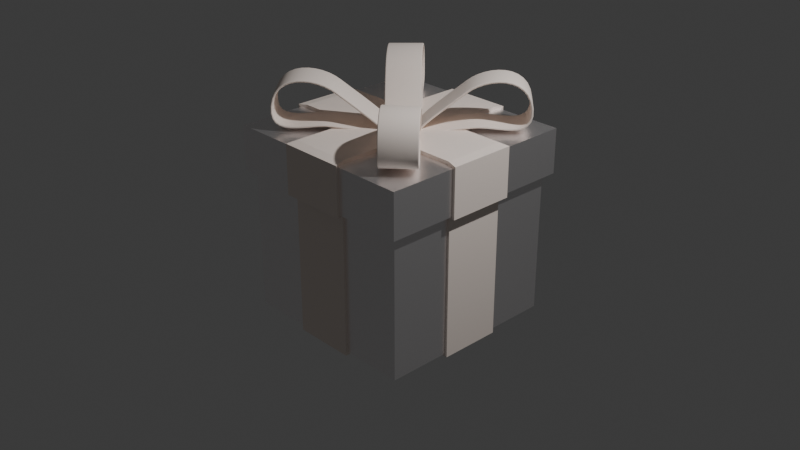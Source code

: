 # Source: present_silver.blend  (saved by Blender 4.0.36; exported with 4.5.12 LTS)
import bpy
from mathutils import Matrix  # noqa: F401  (used for matrix-valued properties, if any)

bpy.ops.wm.read_factory_settings(use_empty=True)
scene = bpy.context.scene
scene.name = 'Scene'

# ---- collections
col_collection = bpy.data.collections.new('Collection'); scene.collection.children.link(col_collection)
col_top_ribbons = bpy.data.collections.new('top_ribbons'); scene.collection.children.link(col_top_ribbons)

# ---- materials (node trees are filled in below, after node groups)
mat_material = bpy.data.materials.new('Material')
mat_material.alpha_threshold = 0.0
mat_material.use_transparent_shadow = False
mat_material.roughness = 0.5
mat_material.line_color = (0.0, 0.0, 0.0, 1.0)
mat_material_001 = bpy.data.materials.new('Material.001')
mat_material_001.use_transparent_shadow = False

# ---- material node trees
mat_material.use_nodes = True; mat_material.node_tree.nodes.clear()
_N = mat_material.node_tree.nodes; _L = mat_material.node_tree.links
n0 = _N.new('ShaderNodeOutputMaterial'); n0.name = 'Material Output'; n0.location = (300, 300)
n1 = _N.new('ShaderNodeBsdfPrincipled'); n1.name = 'Principled BSDF'; n1.location = (10, 300)
n1.inputs[0].default_value = (1.0, 0.974, 0.9789, 1.0)
n1.inputs[1].default_value = 0.9078
n1.inputs[2].default_value = 0.3226
n1.inputs[3].default_value = 1.45
_L.new(n1.outputs[0], n0.inputs[0])
n0.is_active_output = True
mat_material_001.use_nodes = True; mat_material_001.node_tree.nodes.clear()
_N = mat_material_001.node_tree.nodes; _L = mat_material_001.node_tree.links
n0 = _N.new('ShaderNodeBsdfPrincipled'); n0.name = 'Principled BSDF'; n0.location = (10, 300)
n0.inputs[0].default_value = (1.0, 0.8813, 0.8037, 1.0)
n0.inputs[2].default_value = 1.0
n0.inputs[3].default_value = 1.45
n1 = _N.new('ShaderNodeOutputMaterial'); n1.name = 'Material Output'; n1.location = (300, 300)
_L.new(n0.outputs[0], n1.inputs[0])
n1.is_active_output = True

# ---- world
world_world = bpy.data.worlds.new('World'); scene.world = world_world
world_world.use_nodes = True; world_world.node_tree.nodes.clear()
_N = world_world.node_tree.nodes; _L = world_world.node_tree.links
n0 = _N.new('ShaderNodeOutputWorld'); n0.name = 'World Output'; n0.location = (300, 300)
n1 = _N.new('ShaderNodeBackground'); n1.name = 'Background'; n1.location = (10, 300)
n1.inputs[0].default_value = (0.05088, 0.05088, 0.05088, 1.0)
_L.new(n1.outputs[0], n0.inputs[0])
n0.is_active_output = True
world_world.color = (0.05088, 0.05088, 0.05088)
world_world.use_sun_shadow = False
world_world.sun_shadow_jitter_overblur = 0.0

# ---- cameras
cam_camera = bpy.data.cameras.new('Camera')
cam_camera.clip_end = 100.0
cam_camera.ortho_scale = 7.314

# ---- lights
light_light = bpy.data.lights.new('Light', 'POINT')
light_light.transmission_factor = 0.0
light_light.use_soft_falloff = False
light_light.energy = 1000.0
light_light.shadow_soft_size = 0.1
light_light.shadow_maximum_resolution = 0.006
light_light.use_absolute_resolution = True

# ---- meshes
me_cube = bpy.data.meshes.new('Cube')
me_cube.from_pydata([(1.0, 1.0, 1.0), (1.0, 1.0, -1.0), (1.0, -1.0, 1.0), (1.0, -1.0, -1.0), (-1.0, 1.0, 1.0), (-1.0, 1.0, -1.0), (-1.0, -1.0, 1.0), (-1.0, -1.0, -1.0), (1.0, 1.0, 0.5224), (-1.0, -1.0, 0.5224), (1.0, -1.0, 0.5224), (-1.0, 1.0, 0.5224), (-1.079, -1.079, 0.5224), (-1.079, -1.079, 1.0), (1.079, -1.079, 1.0), (1.079, 1.079, 1.0), (-1.079, 1.079, 1.0), (1.079, 1.079, 0.5224), (1.079, -1.079, 0.5224), (-1.079, 1.079, 0.5224), (0.3333, 1.0, -1.0), (-0.3333, 1.0, -1.0), (0.3333, -1.0, 1.0), (-0.3333, -1.0, 1.0), (-0.3333, -1.0, -1.0), (0.3333, -1.0, -1.0), (-0.3333, 1.0, 1.0), (0.3333, 1.0, 1.0), (-0.3333, 1.0, 0.5224), (0.3333, 1.0, 0.5224), (0.3333, -1.0, 0.5224), (-0.3333, -1.0, 0.5224), (0.3598, -1.079, 1.0), (-0.3598, -1.079, 1.0), (-0.3598, 1.079, 1.0), (0.3598, 1.079, 1.0), (-0.3598, 1.079, 0.5224), (0.3598, 1.079, 0.5224), (0.3598, -1.079, 0.5224), (-0.3598, -1.079, 0.5224), (-1.0, 0.3333, -1.0), (-1.0, -0.3333, -1.0), (1.0, 0.3333, 1.0), (1.0, -0.3333, 1.0), (-1.0, -0.3333, 1.0), (-1.0, 0.3333, 1.0), (1.0, -0.3333, -1.0), (1.0, 0.3333, -1.0), (1.0, 0.3333, 0.5224), (1.0, -0.3333, 0.5224), (-1.0, -0.3333, 0.5224), (-1.0, 0.3333, 0.5224), (1.079, 0.3598, 1.0), (1.079, -0.3598, 1.0), (-1.079, -0.3598, 1.0), (-1.079, 0.3598, 1.0), (1.079, 0.3598, 0.5224), (1.079, -0.3598, 0.5224), (-1.079, -0.3598, 0.5224), (-1.079, 0.3598, 0.5224), (-0.3333, 0.3333, -1.0), (-0.3333, -0.3333, -1.0), (0.3333, 0.3333, -1.0), (0.3333, -0.3333, -1.0), (0.3333, 0.3333, 1.0), (0.3333, -0.3333, 1.0), (-0.3333, 0.3333, 1.0), (-0.3333, -0.3333, 1.0), (0.3333, 1.028, -1.028), (-0.3333, 1.028, -1.028), (0.3333, -1.0, 1.039), (-0.3333, -1.0, 1.039), (-0.3333, -1.028, -1.028), (0.3333, -1.028, -1.028), (-0.3333, 1.0, 1.039), (0.3333, 1.0, 1.039), (-0.3333, 1.025, 0.4924), (0.3333, 1.025, 0.4924), (0.3333, -1.025, 0.4924), (-0.3333, -1.025, 0.4924), (0.3598, -1.11, 1.024), (-0.3598, -1.11, 1.024), (-0.3598, 1.11, 1.024), (0.3598, 1.11, 1.024), (-0.3598, 1.11, 0.4982), (0.3598, 1.11, 0.4982), (0.3598, -1.11, 0.4982), (-0.3598, -1.11, 0.4982), (-0.3333, -0.3333, -1.039), (0.3333, -0.3333, -1.039), (0.3333, -0.3333, 1.039), (-0.3333, -0.3333, 1.039), (-1.028, 0.3333, -1.028), (-1.028, -0.3333, -1.028), (1.0, 0.3333, 1.039), (1.0, -0.3333, 1.039), (-1.0, -0.3333, 1.039), (-1.0, 0.3333, 1.039), (1.028, -0.3333, -1.028), (1.028, 0.3333, -1.028), (1.025, 0.3333, 0.4924), (1.025, -0.3333, 0.4924), (-1.025, -0.3333, 0.4924), (-1.025, 0.3333, 0.4924), (1.11, 0.3598, 1.024), (1.11, -0.3598, 1.024), (-1.11, -0.3598, 1.024), (-1.11, 0.3598, 1.024), (1.11, 0.3598, 0.4982), (1.11, -0.3598, 0.4982), (-1.11, -0.3598, 0.4982), (-1.11, 0.3598, 0.4982), (-0.3333, 0.3333, -1.039), (0.3333, 0.3333, -1.039), (0.3333, 0.3333, 1.039), (-0.3333, 0.3333, 1.039)], [], [(67, 44, 6, 23), (50, 9, 12, 58), (45, 4, 16, 55), (63, 46, 3, 25), (23, 6, 13, 33), (48, 8, 17, 56), (20, 29, 8, 1), (46, 49, 10, 3), (40, 51, 11, 5), (24, 31, 9, 7), (39, 33, 13, 12), (59, 55, 16, 19), (57, 53, 14, 18), (37, 35, 15, 17), (43, 2, 14, 53), (28, 11, 19, 36), (27, 0, 15, 35), (30, 10, 18, 38), (9, 31, 39, 12), (61, 41, 93, 88), (4, 26, 34, 16), (30, 38, 86, 78), (8, 29, 37, 17), (62, 47, 99, 113), (19, 16, 34, 36), (32, 22, 70, 80), (18, 14, 32, 38), (40, 60, 112, 92), (3, 10, 30, 25), (39, 31, 79, 87), (5, 11, 28, 21), (48, 56, 108, 100), (2, 22, 32, 14), (60, 21, 69, 112), (41, 61, 24, 7), (29, 20, 68, 77), (43, 65, 22, 2), (57, 49, 101, 109), (21, 28, 76, 69), (49, 46, 98, 101), (0, 27, 64, 42), (31, 24, 72, 79), (65, 43, 95, 90), (47, 48, 100, 99), (5, 21, 60, 40), (25, 30, 78, 73), (0, 42, 52, 15), (42, 64, 114, 94), (17, 15, 52, 56), (51, 40, 92, 103), (12, 13, 54, 58), (33, 39, 87, 81), (7, 9, 50, 41), (41, 50, 102, 93), (1, 8, 48, 47), (38, 32, 80, 86), (10, 49, 57, 18), (44, 67, 91, 96), (20, 1, 47, 62), (55, 59, 111, 107), (6, 44, 54, 13), (35, 37, 85, 83), (11, 51, 59, 19), (66, 45, 97, 115), (26, 4, 45, 66), (58, 54, 106, 110), (79, 78, 86, 87), (74, 75, 83, 82), (77, 76, 84, 85), (84, 82, 83, 85), (86, 80, 81, 87), (73, 78, 79, 72), (69, 76, 77, 68), (70, 71, 81, 80), (88, 89, 73, 72), (90, 91, 71, 70), (75, 74, 115, 114), (114, 115, 91, 90), (94, 114, 90, 95), (69, 68, 113, 112), (112, 113, 89, 88), (92, 112, 88, 93), (94, 95, 105, 104), (108, 104, 105, 109), (110, 106, 107, 111), (93, 102, 103, 92), (99, 100, 101, 98), (101, 100, 108, 109), (113, 99, 98, 89), (96, 97, 107, 106), (103, 102, 110, 111), (115, 97, 96, 91), (23, 33, 81, 71), (20, 62, 113, 68), (46, 63, 89, 98), (34, 26, 74, 82), (52, 42, 94, 104), (24, 61, 88, 72), (54, 44, 96, 106), (27, 35, 83, 75), (43, 53, 105, 95), (63, 25, 73, 89), (64, 27, 75, 114), (45, 55, 107, 97), (37, 29, 77, 85), (56, 52, 104, 108), (22, 65, 90, 70), (59, 51, 103, 111), (28, 36, 84, 76), (53, 57, 109, 105), (67, 23, 71, 91), (26, 66, 115, 74), (50, 58, 110, 102), (36, 34, 82, 84)])
me_cube.polygons.foreach_set('material_index', [0, 0, 0, 0, 0, 0, 0, 0, 0, 0, 0, 0, 0, 0, 0, 0, 0, 0, 0, 1, 0, 1, 0, 1, 0, 1, 0, 1, 0, 1, 0, 1, 0, 1, 0, 1, 0, 1, 1, 1, 0, 1, 1, 1, 0, 1, 0, 1, 0, 1, 0, 1, 0, 1, 0, 1, 0, 1, 0, 1, 0, 1, 0, 1, 0, 1, 0, 1, 0, 1, 1, 1, 1, 1, 1, 1, 1, 1, 1, 1, 1, 1, 1, 1, 1, 1, 1, 0, 1, 1, 1, 1, 1, 1, 1, 1, 1, 1, 1, 1, 1, 1, 1, 1, 1, 1, 1, 1, 1, 1, 1, 1, 1, 1])
_uv = me_cube.uv_layers.new(name='UVMap')
_uv.uv.foreach_set('vector', [0.7917, 0.6667, 0.875, 0.6667, 0.875, 0.75, 0.7917, 0.75, 0.5653, 0.08333, 0.5653, 0.0, 0.5653, 0.0, 0.5653, 0.08333, 0.875, 0.5833, 0.875, 0.5, 0.875, 0.5, 0.875, 0.5833, 0.2917, 0.6667, 0.375, 0.6667, 0.375, 0.75, 0.2917, 0.75, 0.7917, 0.75, 0.875, 0.75, 0.875, 0.75, 0.7917, 0.75, 0.5653, 0.5833, 0.5653, 0.5, 0.5653, 0.5, 0.5653, 0.5833, 0.375, 0.4167, 0.5653, 0.4167, 0.5653, 0.5, 0.375, 0.5, 0.375, 0.6667, 0.5653, 0.6667, 0.5653, 0.75, 0.375, 0.75, 0.375, 0.1667, 0.5653, 0.1667, 0.5653, 0.25, 0.375, 0.25, 0.375, 0.9167, 0.5653, 0.9167, 0.5653, 1.0, 0.375, 1.0, 0.5653, 0.9167, 0.625, 0.9167, 0.625, 1.0, 0.5653, 1.0, 0.5653, 0.1667, 0.625, 0.1667, 0.625, 0.25, 0.5653, 0.25, 0.5653, 0.6667, 0.625, 0.6667, 0.625, 0.75, 0.5653, 0.75, 0.5653, 0.4167, 0.625, 0.4167, 0.625, 0.5, 0.5653, 0.5, 0.625, 0.6667, 0.625, 0.75, 0.625, 0.75, 0.625, 0.6667, 0.5653, 0.3333, 0.5653, 0.25, 0.5653, 0.25, 0.5653, 0.3333, 0.7083, 0.5, 0.625, 0.5, 0.625, 0.5, 0.7083, 0.5, 0.5653, 0.8333, 0.5653, 0.75, 0.5653, 0.75, 0.5653, 0.8333, 0.5653, 1.0, 0.5653, 0.9167, 0.5653, 0.9167, 0.5653, 1.0, 0.2083, 0.6667, 0.125, 0.6667, 0.125, 0.6667, 0.2083, 0.6667, 0.875, 0.5, 0.7917, 0.5, 0.7917, 0.5, 0.875, 0.5, 0.5653, 0.8333, 0.5653, 0.8333, 0.5653, 0.8333, 0.5653, 0.8333, 0.5653, 0.5, 0.5653, 0.4167, 0.5653, 0.4167, 0.5653, 0.5, 0.2917, 0.5833, 0.375, 0.5833, 0.375, 0.5833, 0.2917, 0.5833, 0.5653, 0.25, 0.625, 0.25, 0.625, 0.3333, 0.5653, 0.3333, 0.7083, 0.75, 0.7083, 0.75, 0.7083, 0.75, 0.7083, 0.75, 0.5653, 0.75, 0.625, 0.75, 0.625, 0.8333, 0.5653, 0.8333, 0.125, 0.5833, 0.2083, 0.5833, 0.2083, 0.5833, 0.125, 0.5833, 0.375, 0.75, 0.5653, 0.75, 0.5653, 0.8333, 0.375, 0.8333, 0.5653, 0.9167, 0.5653, 0.9167, 0.5653, 0.9167, 0.5653, 0.9167, 0.375, 0.25, 0.5653, 0.25, 0.5653, 0.3333, 0.375, 0.3333, 0.5653, 0.5833, 0.5653, 0.5833, 0.5653, 0.5833, 0.5653, 0.5833, 0.625, 0.75, 0.7083, 0.75, 0.7083, 0.75, 0.625, 0.75, 0.2083, 0.5833, 0.2083, 0.5, 0.2083, 0.5, 0.2083, 0.5833, 0.125, 0.6667, 0.2083, 0.6667, 0.2083, 0.75, 0.125, 0.75, 0.5653, 0.4167, 0.375, 0.4167, 0.375, 0.4167, 0.5653, 0.4167, 0.625, 0.6667, 0.7083, 0.6667, 0.7083, 0.75, 0.625, 0.75, 0.5653, 0.6667, 0.5653, 0.6667, 0.5653, 0.6667, 0.5653, 0.6667, 0.375, 0.3333, 0.5653, 0.3333, 0.5653, 0.3333, 0.375, 0.3333, 0.5653, 0.6667, 0.375, 0.6667, 0.375, 0.6667, 0.5653, 0.6667, 0.625, 0.5, 0.7083, 0.5, 0.7083, 0.5833, 0.625, 0.5833, 0.5653, 0.9167, 0.375, 0.9167, 0.375, 0.9167, 0.5653, 0.9167, 0.7083, 0.6667, 0.625, 0.6667, 0.625, 0.6667, 0.7083, 0.6667, 0.375, 0.5833, 0.5653, 0.5833, 0.5653, 0.5833, 0.375, 0.5833, 0.125, 0.5, 0.2083, 0.5, 0.2083, 0.5833, 0.125, 0.5833, 0.375, 0.8333, 0.5653, 0.8333, 0.5653, 0.8333, 0.375, 0.8333, 0.625, 0.5, 0.625, 0.5833, 0.625, 0.5833, 0.625, 0.5, 0.625, 0.5833, 0.7083, 0.5833, 0.7083, 0.5833, 0.625, 0.5833, 0.5653, 0.5, 0.625, 0.5, 0.625, 0.5833, 0.5653, 0.5833, 0.5653, 0.1667, 0.375, 0.1667, 0.375, 0.1667, 0.5653, 0.1667, 0.5653, 0.0, 0.625, 0.0, 0.625, 0.08333, 0.5653, 0.08333, 0.625, 0.9167, 0.5653, 0.9167, 0.5653, 0.9167, 0.625, 0.9167, 0.375, 0.0, 0.5653, 0.0, 0.5653, 0.08333, 0.375, 0.08333, 0.375, 0.08333, 0.5653, 0.08333, 0.5653, 0.08333, 0.375, 0.08333, 0.375, 0.5, 0.5653, 0.5, 0.5653, 0.5833, 0.375, 0.5833, 0.5653, 0.8333, 0.625, 0.8333, 0.625, 0.8333, 0.5653, 0.8333, 0.5653, 0.75, 0.5653, 0.6667, 0.5653, 0.6667, 0.5653, 0.75, 0.875, 0.6667, 0.7917, 0.6667, 0.7917, 0.6667, 0.875, 0.6667, 0.2917, 0.5, 0.375, 0.5, 0.375, 0.5833, 0.2917, 0.5833, 0.625, 0.1667, 0.5653, 0.1667, 0.5653, 0.1667, 0.625, 0.1667, 0.875, 0.75, 0.875, 0.6667, 0.875, 0.6667, 0.875, 0.75, 0.625, 0.4167, 0.5653, 0.4167, 0.5653, 0.4167, 0.625, 0.4167, 0.5653, 0.25, 0.5653, 0.1667, 0.5653, 0.1667, 0.5653, 0.25, 0.7917, 0.5833, 0.875, 0.5833, 0.875, 0.5833, 0.7917, 0.5833, 0.7917, 0.5, 0.875, 0.5, 0.875, 0.5833, 0.7917, 0.5833, 0.5653, 0.08333, 0.625, 0.08333, 0.625, 0.08333, 0.5653, 0.08333, 0.5653, 0.9167, 0.5653, 0.8333, 0.5653, 0.8333, 0.5653, 0.9167, 0.7917, 0.5, 0.7083, 0.5, 0.7083, 0.5, 0.7917, 0.5, 0.5653, 0.4167, 0.5653, 0.3333, 0.5653, 0.3333, 0.5653, 0.4167, 0.5653, 0.3333, 0.625, 0.3333, 0.625, 0.4167, 0.5653, 0.4167, 0.5653, 0.8333, 0.625, 0.8333, 0.625, 0.9167, 0.5653, 0.9167, 0.375, 0.8333, 0.5653, 0.8333, 0.5653, 0.9167, 0.375, 0.9167, 0.375, 0.3333, 0.5653, 0.3333, 0.5653, 0.4167, 0.375, 0.4167, 0.7083, 0.75, 0.7917, 0.75, 0.7917, 0.75, 0.7083, 0.75, 0.2083, 0.6667, 0.2917, 0.6667, 0.2917, 0.75, 0.2083, 0.75, 0.7083, 0.6667, 0.7917, 0.6667, 0.7917, 0.75, 0.7083, 0.75, 0.7083, 0.5, 0.7917, 0.5, 0.7917, 0.5833, 0.7083, 0.5833, 0.7083, 0.5833, 0.7917, 0.5833, 0.7917, 0.6667, 0.7083, 0.6667, 0.625, 0.5833, 0.7083, 0.5833, 0.7083, 0.6667, 0.625, 0.6667, 0.2083, 0.5, 0.2917, 0.5, 0.2917, 0.5833, 0.2083, 0.5833, 0.2083, 0.5833, 0.2917, 0.5833, 0.2917, 0.6667, 0.2083, 0.6667, 0.125, 0.5833, 0.2083, 0.5833, 0.2083, 0.6667, 0.125, 0.6667, 0.625, 0.5833, 0.625, 0.6667, 0.625, 0.6667, 0.625, 0.5833, 0.5653, 0.5833, 0.625, 0.5833, 0.625, 0.6667, 0.5653, 0.6667, 0.5653, 0.08333, 0.625, 0.08333, 0.625, 0.1667, 0.5653, 0.1667, 0.375, 0.08333, 0.5653, 0.08333, 0.5653, 0.1667, 0.375, 0.1667, 0.375, 0.5833, 0.5653, 0.5833, 0.5653, 0.6667, 0.375, 0.6667, 0.5653, 0.6667, 0.5653, 0.5833, 0.5653, 0.5833, 0.5653, 0.6667, 0.2917, 0.5833, 0.375, 0.5833, 0.375, 0.6667, 0.2917, 0.6667, 0.875, 0.6667, 0.875, 0.5833, 0.875, 0.5833, 0.875, 0.6667, 0.5653, 0.1667, 0.5653, 0.08333, 0.5653, 0.08333, 0.5653, 0.1667, 0.7917, 0.5833, 0.875, 0.5833, 0.875, 0.6667, 0.7917, 0.6667, 0.7917, 0.75, 0.7917, 0.75, 0.7917, 0.75, 0.7917, 0.75, 0.2917, 0.5, 0.2917, 0.5833, 0.2917, 0.5833, 0.2917, 0.5, 0.375, 0.6667, 0.2917, 0.6667, 0.2917, 0.6667, 0.375, 0.6667, 0.7917, 0.5, 0.7917, 0.5, 0.7917, 0.5, 0.7917, 0.5, 0.625, 0.5833, 0.625, 0.5833, 0.625, 0.5833, 0.625, 0.5833, 0.2083, 0.75, 0.2083, 0.6667, 0.2083, 0.6667, 0.2083, 0.75, 0.875, 0.6667, 0.875, 0.6667, 0.875, 0.6667, 0.875, 0.6667, 0.7083, 0.5, 0.7083, 0.5, 0.7083, 0.5, 0.7083, 0.5, 0.625, 0.6667, 0.625, 0.6667, 0.625, 0.6667, 0.625, 0.6667, 0.2917, 0.6667, 0.2917, 0.75, 0.2917, 0.75, 0.2917, 0.6667, 0.7083, 0.5833, 0.7083, 0.5, 0.7083, 0.5, 0.7083, 0.5833, 0.875, 0.5833, 0.875, 0.5833, 0.875, 0.5833, 0.875, 0.5833, 0.5653, 0.4167, 0.5653, 0.4167, 0.5653, 0.4167, 0.5653, 0.4167, 0.5653, 0.5833, 0.625, 0.5833, 0.625, 0.5833, 0.5653, 0.5833, 0.7083, 0.75, 0.7083, 0.6667, 0.7083, 0.6667, 0.7083, 0.75, 0.5653, 0.1667, 0.5653, 0.1667, 0.5653, 0.1667, 0.5653, 0.1667, 0.5653, 0.3333, 0.5653, 0.3333, 0.5653, 0.3333, 0.5653, 0.3333, 0.625, 0.6667, 0.5653, 0.6667, 0.5653, 0.6667, 0.625, 0.6667, 0.7917, 0.6667, 0.7917, 0.75, 0.7917, 0.75, 0.7917, 0.6667, 0.7917, 0.5, 0.7917, 0.5833, 0.7917, 0.5833, 0.7917, 0.5, 0.5653, 0.08333, 0.5653, 0.08333, 0.5653, 0.08333, 0.5653, 0.08333, 0.5653, 0.3333, 0.625, 0.3333, 0.625, 0.3333, 0.5653, 0.3333])
me_cube.materials.append(mat_material)
me_cube.materials.append(mat_material_001)
me_cube.use_mirror_vertex_groups = False
me_cube.update()

# ---- curves / text
cu_beziercircle_003 = bpy.data.curves.new('BezierCircle.003', 'CURVE')
cu_beziercircle_003.dimensions = '3D'
_sp = cu_beziercircle_003.splines.new('BEZIER'); _sp.bezier_points.add(3)
_sp.bezier_points.foreach_set('co', [-1.007, -0.262, -0.04685, 0.03737, 0.1246, 0.01, 0.8697, -0.4374, 0.01963, 0.01776, -0.4814, -0.006693])
_sp.bezier_points.foreach_set('handle_left', [-1.007, -0.8477, -0.04685, -0.3108, 0.342, 0.0003635, 0.8697, -0.3697, 0.01963, 0.4052, -0.4814, -0.006693])
_sp.bezier_points.foreach_set('handle_right', [-1.007, 0.3238, -0.04685, 0.372, -0.0844, 0.01927, 0.8697, -0.505, 0.01963, -0.3974, -0.4814, -0.006693])
for _p, _l, _r in zip(_sp.bezier_points, ['ALIGNED', 'ALIGNED', 'ALIGNED', 'ALIGNED'], ['ALIGNED', 'ALIGNED', 'ALIGNED', 'ALIGNED']): _p.handle_left_type = _l; _p.handle_right_type = _r
_sp.order_u = 0
_sp.order_v = 0
_sp.use_cyclic_u = True
cu_beziercircle_003.materials.append(mat_material_001)
cu_beziercircle_003.use_path = True
cu_beziercircle_003.extrude = 0.3
cu_beziercircle_003.bevel_depth = 0.02
cu_beziercircle_003.fill_mode = 'FULL'
cu_beziercircle_005 = bpy.data.curves.new('BezierCircle.005', 'CURVE')
cu_beziercircle_005.dimensions = '3D'
_sp = cu_beziercircle_005.splines.new('BEZIER'); _sp.bezier_points.add(3)
_sp.bezier_points.foreach_set('co', [-1.007, -0.262, -0.04685, 0.03737, 0.1246, 0.01, 0.8697, -0.4374, 0.01963, 0.01776, -0.4814, -0.006693])
_sp.bezier_points.foreach_set('handle_left', [-1.007, -0.8477, -0.04685, -0.3108, 0.342, 0.0003635, 0.8697, -0.3697, 0.01963, 0.4052, -0.4814, -0.006693])
_sp.bezier_points.foreach_set('handle_right', [-1.007, 0.3238, -0.04685, 0.372, -0.0844, 0.01927, 0.8697, -0.505, 0.01963, -0.3974, -0.4814, -0.006693])
for _p, _l, _r in zip(_sp.bezier_points, ['ALIGNED', 'ALIGNED', 'ALIGNED', 'ALIGNED'], ['ALIGNED', 'ALIGNED', 'ALIGNED', 'ALIGNED']): _p.handle_left_type = _l; _p.handle_right_type = _r
_sp.order_u = 0
_sp.order_v = 0
_sp.use_cyclic_u = True
cu_beziercircle_005.materials.append(mat_material_001)
cu_beziercircle_005.use_path = True
cu_beziercircle_005.extrude = 0.3
cu_beziercircle_005.bevel_depth = 0.02
cu_beziercircle_005.fill_mode = 'FULL'

# ---- objects
ob_cube = bpy.data.objects.new('Cube', me_cube)
ob_light = bpy.data.objects.new('Light', light_light)
ob_camera = bpy.data.objects.new('Camera', cam_camera)
ob_beziercircle = bpy.data.objects.new('BezierCircle', cu_beziercircle_003)
ob_beziercircle_001 = bpy.data.objects.new('BezierCircle.001', cu_beziercircle_005)
ob_beziercircle_002 = bpy.data.objects.new('BezierCircle.002', cu_beziercircle_003)
ob_beziercircle_003 = bpy.data.objects.new('BezierCircle.003', cu_beziercircle_005)

# ---- transforms, parenting, visibility, modifiers, constraints
ob_cube.location = (0.0, 0.0, 0.0)
ob_cube.lock_rotations_4d = False
ob_cube.empty_display_type = 'ARROWS'
ob_cube.lineart.crease_threshold = 0.0
ob_light.location = (4.076, 1.005, 5.904)
ob_light.rotation_euler = (0.6503, 0.05522, 1.866)
ob_light.lock_rotations_4d = False
ob_light.empty_display_type = 'ARROWS'
ob_light.color = (0.0, 0.0, 0.0, 0.0)
ob_light.lineart.crease_threshold = 0.0
ob_camera.location = (7.359, -6.926, 4.958)
ob_camera.rotation_euler = (1.109, 0.0, 0.8149)
ob_camera.lock_rotations_4d = False
ob_camera.empty_display_type = 'ARROWS'
ob_camera.color = (0.0, 0.0, 0.0, 0.0)
ob_camera.display_type = 'WIRE'
ob_camera.lineart.crease_threshold = 0.0
ob_beziercircle.location = (-0.4368, 0.4831, 1.341)
ob_beziercircle.rotation_euler = (1.584, 0.1236, -0.7677)
ob_beziercircle.scale = (0.5741, 0.5741, 0.5741)
ob_beziercircle_001.location = (0.4778, 0.4805, 1.341)
ob_beziercircle_001.rotation_euler = (1.584, 0.1236, -2.337)
ob_beziercircle_001.scale = (0.5741, 0.5741, 0.5741)
ob_beziercircle_002.location = (-0.4285, -0.4418, 1.341)
ob_beziercircle_002.rotation_euler = (1.584, 0.1236, 0.8158)
ob_beziercircle_002.scale = (0.5741, 0.5741, 0.5741)
ob_beziercircle_003.location = (0.4862, -0.4338, 1.341)
ob_beziercircle_003.rotation_euler = (1.584, 0.1236, 2.386)
ob_beziercircle_003.scale = (0.5741, 0.5741, 0.5741)

# ---- collection membership
col_collection.objects.link(ob_cube)
col_collection.objects.link(ob_light)
col_collection.objects.link(ob_camera)
col_top_ribbons.objects.link(ob_beziercircle)
col_top_ribbons.objects.link(ob_beziercircle_001)
col_top_ribbons.objects.link(ob_beziercircle_002)
col_top_ribbons.objects.link(ob_beziercircle_003)

# ---- scene / render settings (as saved in the file)
scene.camera = ob_camera
scene.frame_start = 1; scene.frame_end = 250; scene.frame_set(1)
scene.render.engine = 'BLENDER_EEVEE_NEXT'
scene.cycles.sampling_pattern = 'TABULATED_SOBOL'
bpy.context.view_layer.update()
